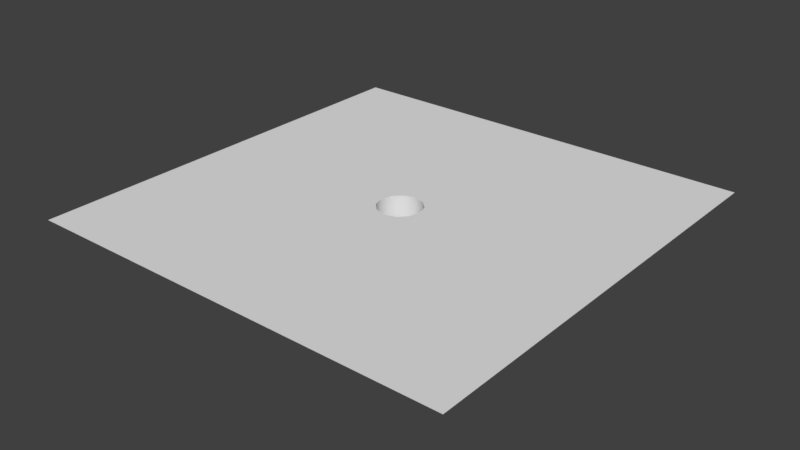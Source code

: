 # Source: Hole.blend  (saved by Blender 2.79.0; exported with 4.5.12 LTS)
import bpy
from mathutils import Matrix  # noqa: F401  (used for matrix-valued properties, if any)

bpy.ops.wm.read_factory_settings(use_empty=True)
scene = bpy.context.scene
scene.name = 'Scene'

# ---- collections
col_collection_1 = bpy.data.collections.new('Collection 1'); scene.collection.children.link(col_collection_1)

# ---- world
world_world = bpy.data.worlds.new('World'); scene.world = world_world
world_world.color = (0.05088, 0.05088, 0.05088)
world_world.use_sun_shadow = False
world_world.sun_shadow_jitter_overblur = 0.0
world_world.cycles.sampling_method = 'MANUAL'

# ---- meshes
me_plane = bpy.data.meshes.new('Plane')
me_plane.from_pydata([(-1.0, -1.0, 0.0), (1.0, -1.0, 0.0), (-1.0, 1.0, 0.0), (1.0, 1.0, 0.0), (-1.0, 0.0, 0.0), (0.0, -1.0, 0.0), (1.0, 0.0, 0.0), (0.0, 1.0, 0.0), (0.0507, -0.08781, 0.0), (-0.08781, -0.0507, 0.0), (1.531e-08, -0.1014, 0.0), (0.0, 0.1014, 0.0), (-0.0507, 0.08781, 0.0), (-0.08781, 0.0507, 0.0), (0.08781, 0.0507, 0.0), (0.08781, -0.0507, 0.0), (-0.0507, -0.08781, 0.0), (0.0507, 0.08781, 0.0), (0.1014, -4.432e-09, 0.0), (-0.1014, -4.714e-08, 0.0), (0.0507, -0.08781, -0.1757), (-0.08781, -0.0507, -0.1757), (1.531e-08, -0.1014, -0.1757), (0.0, 0.1014, -0.1757), (-0.0507, 0.08781, -0.1757), (-0.08781, 0.0507, -0.1757), (0.08781, 0.0507, -0.1757), (0.08781, -0.0507, -0.1757), (-0.0507, -0.08781, -0.1757), (0.0507, 0.08781, -0.1757), (0.1014, -4.432e-09, -0.1757), (-0.1014, -4.714e-08, -0.1757), (0.08781, -0.0507, 0.0), (0.0507, -0.08781, 0.0), (-0.0507, -0.08781, 0.0), (-0.08781, -0.0507, 0.0), (1.531e-08, -0.1014, 0.0), (-0.0507, 0.08781, 0.0), (0.0, 0.1014, 0.0), (-0.08781, 0.0507, 0.0), (0.0507, 0.08781, 0.0), (0.08781, 0.0507, 0.0), (0.1014, -4.432e-09, 0.0), (-0.1014, -4.714e-08, 0.0)], [], [(4, 43, 39, 37, 38, 7, 2), (0, 5, 36, 34, 35, 43, 4), (5, 1, 6, 42, 32, 33, 36), (38, 40, 41, 42, 6, 3, 7), (11, 12, 24, 23), (13, 19, 31, 25), (8, 15, 27, 20), (16, 10, 22, 28), (12, 13, 25, 24), (19, 9, 21, 31), (9, 16, 28, 21), (17, 11, 23, 29), (14, 17, 29, 26), (10, 8, 20, 22), (15, 18, 30, 27), (18, 14, 26, 30)])
me_plane.polygons.foreach_set('use_smooth', [True] * 16)
_uv = me_plane.uv_layers.new(name='UVMap')
_uv.uv.foreach_set('vector', [0.4596, 1.0, 0.4596, 0.5507, 0.4829, 0.5439, 0.5, 0.5253, 0.5062, 0.5, 0.9192, 0.5, 0.9192, 1.0, 1.37e-07, 1.0, 5.479e-08, 0.5, 0.413, 0.5, 0.4193, 0.5253, 0.4363, 0.5439, 0.4596, 0.5507, 0.4596, 1.0, 5.479e-08, 0.5, 0.0, 1.49e-07, 0.4596, 5.96e-08, 0.4596, 0.4493, 0.4363, 0.4561, 0.4193, 0.4747, 0.413, 0.5, 0.5062, 0.5, 0.5, 0.4747, 0.4829, 0.4561, 0.4596, 0.4493, 0.4596, 5.96e-08, 0.9192, 0.0, 0.9192, 0.5, 0.9642, 0.1858, 0.9851, 0.1858, 0.9851, 0.2737, 0.9642, 0.2737, 0.9763, 0.1858, 0.9522, 0.1858, 0.9522, 0.09794, 0.9763, 0.09794, 0.9192, 0.06209, 0.9192, 0.03585, 1.0, 0.03585, 1.0, 0.06209, 0.9192, 0.09794, 0.9192, 0.08481, 1.0, 0.08481, 1.0, 0.09794, 0.9972, 0.1858, 0.9763, 0.1858, 0.9763, 0.09794, 0.9972, 0.09794, 0.9522, 0.1858, 0.9313, 0.1858, 0.9313, 0.09794, 0.9522, 0.09794, 0.9313, 0.1858, 0.9192, 0.1858, 0.9192, 0.09794, 0.9313, 0.09794, 0.9401, 0.1858, 0.9642, 0.1858, 0.9642, 0.2737, 0.9401, 0.2737, 0.9192, 0.1858, 0.9401, 0.1858, 0.9401, 0.2737, 0.9192, 0.2737, 0.9192, 0.08481, 0.9192, 0.06209, 1.0, 0.06209, 1.0, 0.08481, 0.9192, 0.03585, 0.9192, 0.01312, 1.0, 0.01312, 1.0, 0.03585, 0.9192, 0.01312, 0.9192, 0.0, 1.0, 3.725e-09, 1.0, 0.01312])
me_plane.use_remesh_preserve_volume = False
me_plane.use_remesh_preserve_attributes = False
me_plane.use_mirror_vertex_groups = False
me_plane.update()

# ---- objects
ob_plane = bpy.data.objects.new('Plane', me_plane)

# ---- transforms, parenting, visibility, modifiers, constraints
ob_plane.location = (-0.4502, -0.1422, 0.00236)
ob_plane.scale = (5.0, 5.0, 5.0)
ob_plane.lineart.crease_threshold = 0.0

# ---- collection membership
col_collection_1.objects.link(ob_plane)

# ---- scene / render settings (as saved in the file)
scene.frame_start = 1; scene.frame_end = 250; scene.frame_set(1)
scene.render.engine = 'CYCLES'
scene.render.resolution_percentage = 50
scene.render.dither_intensity = 0.0
scene.cycles.use_denoising = False
scene.cycles.samples = 128
scene.cycles.sampling_pattern = 'TABULATED_SOBOL'
scene.cycles.use_adaptive_sampling = False
scene.cycles.use_light_tree = False
scene.cycles.blur_glossy = 0.0
scene.cycles.sample_clamp_indirect = 0.0
scene.view_settings.view_transform = 'Standard'
bpy.context.view_layer.update()

# ---- added for rendering (the .blend has no active camera and no usable light): camera, sun
cam_auto = bpy.data.cameras.new('AutoCamera')
cam_auto.lens = 50.0
cam_auto.sensor_width = 36.0
cam_auto.clip_end = 1000.0
ob_auto_camera = bpy.data.objects.new('AutoCamera', cam_auto)
scene.collection.objects.link(ob_auto_camera)
ob_auto_camera.location = (12.6597, -15.874, 10.0509)
ob_auto_camera.rotation_euler = (1.09748, -7.21219e-08, 0.694738)
scene.camera = ob_auto_camera
light_auto_sun = bpy.data.lights.new('AutoSun', 'SUN')
light_auto_sun.energy = 3.0
light_auto_sun.angle = 0.0523599
ob_auto_sun = bpy.data.objects.new('AutoSun', light_auto_sun)
scene.collection.objects.link(ob_auto_sun)
ob_auto_sun.rotation_euler = (0.872665, 0.174533, 0.523599)
bpy.context.view_layer.update()
